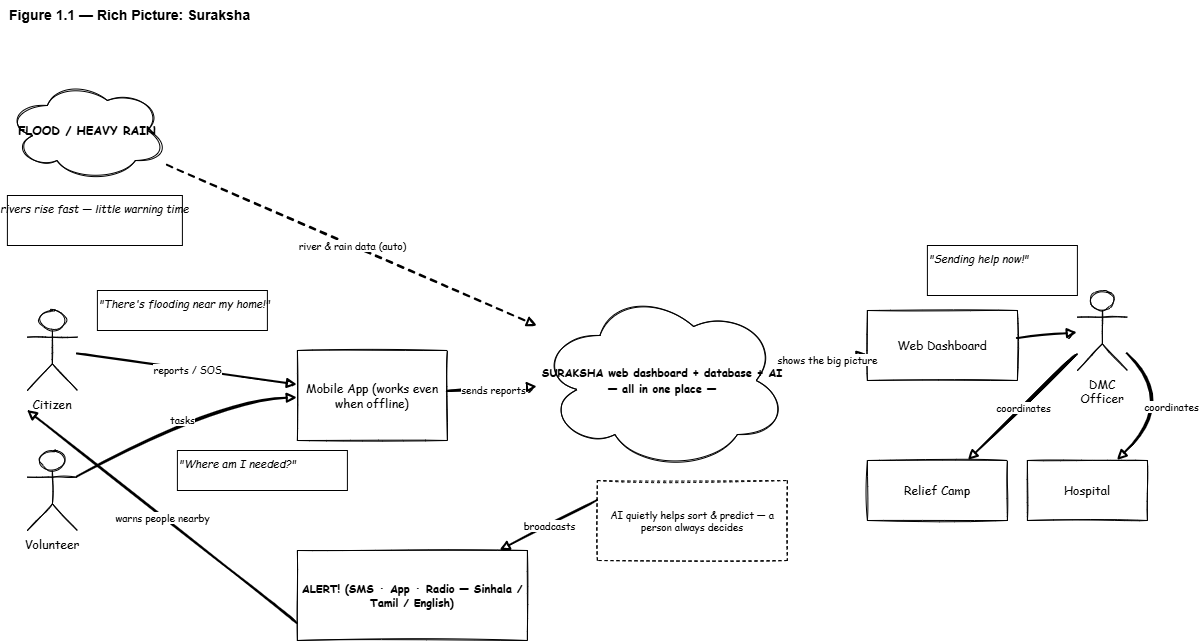

The diagram above was exported from draw.io. Its source (the exported page's mxGraphModel, read from the mxfile embedded in the PNG):
<mxGraphModel dx="1229" dy="767" grid="1" gridSize="10" guides="1" tooltips="1" connect="1" arrows="1" fold="1" page="1" pageScale="1" pageWidth="1220" pageHeight="800" math="0" shadow="0">
  <root>
    <mxCell id="0" />
    <mxCell id="1" parent="0" />
    <mxCell id="t" parent="1" style="text;html=1;fontStyle=1;fontSize=14;align=left;" value="Figure 1.1 — Rich Picture: Suraksha&amp;nbsp;" vertex="1">
      <mxGeometry height="26" width="1140" x="40" y="10" as="geometry" />
    </mxCell>
    <mxCell id="flood" parent="1" style="sketch=1;fontFamily=Comic Sans MS;strokeColor=#000000;fontColor=#000000;whiteSpace=wrap;html=1;fillColor=none;fontSize=12;shape=cloud;fontSize=12;fontStyle=1;" value="FLOOD / HEAVY RAIN" vertex="1">
      <mxGeometry height="100" width="160" x="40" y="90" as="geometry" />
    </mxCell>
    <mxCell id="flood_n" parent="1" style="text;html=1;fontFamily=Comic Sans MS;fontStyle=2;fontSize=11;align=center;strokeColor=#000000;fontColor=#000000;" value="&lt;font&gt;rivers rise fast — little warning time&lt;/font&gt;" vertex="1">
      <mxGeometry height="50" width="175" x="40" y="205" as="geometry" />
    </mxCell>
    <mxCell id="cit" parent="1" style="sketch=1;fontFamily=Comic Sans MS;strokeColor=#000000;fontColor=#000000;shape=umlActor;whiteSpace=wrap;html=1;verticalLabelPosition=bottom;verticalAlign=top;fontSize=12;" value="Citizen" vertex="1">
      <mxGeometry height="80" width="50" x="60" y="320" as="geometry" />
    </mxCell>
    <mxCell id="vol" parent="1" style="sketch=1;fontFamily=Comic Sans MS;strokeColor=#000000;fontColor=#000000;shape=umlActor;whiteSpace=wrap;html=1;verticalLabelPosition=bottom;verticalAlign=top;fontSize=12;" value="Volunteer" vertex="1">
      <mxGeometry height="80" width="50" x="60" y="460" as="geometry" />
    </mxCell>
    <mxCell id="cit_say" parent="1" style="text;html=1;fontFamily=Comic Sans MS;fontStyle=2;fontSize=11;align=left;strokeColor=#000000;fontColor=#000000;" value="&quot;There's flooding near my home!&quot;" vertex="1">
      <mxGeometry height="40" width="170" x="130" y="300" as="geometry" />
    </mxCell>
    <mxCell id="vol_say" parent="1" style="text;html=1;fontFamily=Comic Sans MS;fontStyle=2;fontSize=11;align=left;strokeColor=#000000;fontColor=#000000;" value="&quot;Where am I needed?&quot;" vertex="1">
      <mxGeometry height="40" width="170" x="210" y="460" as="geometry" />
    </mxCell>
    <mxCell id="phone" parent="1" style="sketch=1;fontFamily=Comic Sans MS;strokeColor=#000000;fontColor=#000000;whiteSpace=wrap;html=1;fillColor=none;fontSize=12;" value="Mobile App (works even when offline)" vertex="1">
      <mxGeometry height="90" width="150" x="330" y="360" as="geometry" />
    </mxCell>
    <mxCell id="rp1" edge="1" parent="1" source="cit" style="sketch=1;fontFamily=Comic Sans MS;strokeColor=#000000;fontColor=#000000;html=1;endArrow=block;endFill=1;rounded=0;curved=1;strokeWidth=2;fontSize=10;" target="phone" value="reports / SOS">
      <mxGeometry relative="1" as="geometry" />
    </mxCell>
    <mxCell id="rp2" edge="1" parent="1" source="vol" style="sketch=1;fontFamily=Comic Sans MS;strokeColor=#000000;fontColor=#000000;html=1;endArrow=block;endFill=1;rounded=0;curved=1;strokeWidth=2;fontSize=10;" target="phone" value="tasks">
      <mxGeometry relative="1" as="geometry">
        <Array as="points">
          <mxPoint x="250" y="410" />
        </Array>
      </mxGeometry>
    </mxCell>
    <mxCell id="platform" parent="1" style="sketch=1;fontFamily=Comic Sans MS;strokeColor=#000000;fontColor=#000000;whiteSpace=wrap;html=1;fillColor=none;fontSize=12;fontSize=13;fontStyle=1;shape=cloud;" value="&lt;font style=&quot;font-size: 11px;&quot;&gt;SURAKSHA web dashboard + database + AI — all in one place —&lt;/font&gt;" vertex="1">
      <mxGeometry height="180" width="250" x="570" y="300" as="geometry" />
    </mxCell>
    <mxCell id="rp3" edge="1" parent="1" source="phone" style="sketch=1;fontFamily=Comic Sans MS;strokeColor=#000000;fontColor=#000000;html=1;endArrow=block;endFill=1;rounded=0;curved=1;strokeWidth=2;fontSize=10;" target="platform" value="sends reports">
      <mxGeometry relative="1" as="geometry" />
    </mxCell>
    <mxCell id="rp4" edge="1" parent="1" source="flood" style="sketch=1;fontFamily=Comic Sans MS;strokeColor=#000000;fontColor=#000000;html=1;endArrow=block;endFill=1;rounded=0;curved=1;strokeWidth=2;fontSize=10;dashed=1;" target="platform" value="river &amp; rain data (auto)">
      <mxGeometry relative="1" as="geometry" />
    </mxCell>
    <mxCell id="ai" parent="1" style="sketch=1;fontFamily=Comic Sans MS;strokeColor=#000000;fontColor=#000000;whiteSpace=wrap;html=1;fillColor=none;fontSize=12;fontSize=10;dashed=1;" value="AI quietly helps sort &amp; predict — a person always decides" vertex="1">
      <mxGeometry height="80" width="190" x="630" y="490" as="geometry" />
    </mxCell>
    <mxCell id="desk" parent="1" style="sketch=1;fontFamily=Comic Sans MS;strokeColor=#000000;fontColor=#000000;whiteSpace=wrap;html=1;fillColor=none;fontSize=12;" value="Web Dashboard" vertex="1">
      <mxGeometry height="70" width="150" x="900" y="320" as="geometry" />
    </mxCell>
    <mxCell id="off" parent="1" style="sketch=1;fontFamily=Comic Sans MS;strokeColor=#000000;fontColor=#000000;shape=umlActor;whiteSpace=wrap;html=1;verticalLabelPosition=bottom;verticalAlign=top;fontSize=12;" value="DMC Officer" vertex="1">
      <mxGeometry height="80" width="50" x="1110" y="300" as="geometry" />
    </mxCell>
    <mxCell id="off_say" parent="1" style="text;html=1;fontFamily=Comic Sans MS;fontStyle=2;fontSize=11;align=left;strokeColor=#000000;fontColor=#000000;" value="&quot;Sending help now!&quot;" vertex="1">
      <mxGeometry height="50" width="150" x="960" y="255" as="geometry" />
    </mxCell>
    <mxCell id="rp5" edge="1" parent="1" source="platform" style="sketch=1;fontFamily=Comic Sans MS;strokeColor=#000000;fontColor=#000000;html=1;endArrow=block;endFill=1;rounded=0;curved=1;strokeWidth=2;fontSize=10;" target="desk" value="shows the big picture">
      <mxGeometry relative="1" as="geometry" />
    </mxCell>
    <mxCell id="rp6" edge="1" parent="1" source="desk" style="sketch=1;fontFamily=Comic Sans MS;strokeColor=#000000;fontColor=#000000;html=1;endArrow=block;endFill=1;rounded=0;curved=1;strokeWidth=2;fontSize=10;" target="off" value="">
      <mxGeometry relative="1" as="geometry" />
    </mxCell>
    <mxCell id="camp" parent="1" style="sketch=1;fontFamily=Comic Sans MS;strokeColor=#000000;fontColor=#000000;whiteSpace=wrap;html=1;fillColor=none;fontSize=12;" value="Relief Camp" vertex="1">
      <mxGeometry height="60" width="140" x="900" y="470" as="geometry" />
    </mxCell>
    <mxCell id="hosp" parent="1" style="sketch=1;fontFamily=Comic Sans MS;strokeColor=#000000;fontColor=#000000;whiteSpace=wrap;html=1;fillColor=none;fontSize=12;" value="Hospital" vertex="1">
      <mxGeometry height="60" width="120" x="1060" y="470" as="geometry" />
    </mxCell>
    <mxCell id="rp7" edge="1" parent="1" source="off" style="sketch=1;fontFamily=Comic Sans MS;strokeColor=#000000;fontColor=#000000;html=1;endArrow=block;endFill=1;rounded=0;curved=1;strokeWidth=2;fontSize=10;" target="camp" value="coordinates">
      <mxGeometry relative="1" as="geometry" />
    </mxCell>
    <mxCell id="rp8" edge="1" parent="1" source="off" style="sketch=1;fontFamily=Comic Sans MS;strokeColor=#000000;fontColor=#000000;html=1;endArrow=block;endFill=1;rounded=0;curved=1;strokeWidth=2;fontSize=10;" target="hosp" value="coordinates">
      <mxGeometry relative="1" as="geometry">
        <Array as="points">
          <mxPoint x="1210" y="410" />
        </Array>
      </mxGeometry>
    </mxCell>
    <mxCell id="alert" parent="1" style="sketch=1;fontFamily=Comic Sans MS;strokeColor=#000000;fontColor=#000000;whiteSpace=wrap;html=1;fillColor=none;fontSize=12;fontSize=11;fontStyle=1;" value="ALERT! (SMS · App · Radio — Sinhala / Tamil / English)" vertex="1">
      <mxGeometry height="90" width="230" x="330" y="560" as="geometry" />
    </mxCell>
    <mxCell id="rp9" edge="1" parent="1" source="ai" style="sketch=1;fontFamily=Comic Sans MS;strokeColor=#000000;fontColor=#000000;html=1;endArrow=block;endFill=1;rounded=0;curved=1;strokeWidth=2;fontSize=10;exitX=0;exitY=0.25;exitDx=0;exitDy=0;" target="alert" value="broadcasts">
      <mxGeometry relative="1" as="geometry" />
    </mxCell>
    <mxCell id="rp10" edge="1" parent="1" style="sketch=1;fontFamily=Comic Sans MS;strokeColor=#000000;fontColor=#000000;html=1;endArrow=block;endFill=1;rounded=0;curved=1;strokeWidth=2;fontSize=10;exitX=0;exitY=0.5;entryX=0;entryY=0.9;" value="warns people nearby">
      <mxGeometry relative="1" as="geometry">
        <mxPoint x="330" y="633" as="sourcePoint" />
        <mxPoint x="60" y="420" as="targetPoint" />
      </mxGeometry>
    </mxCell>
  </root>
</mxGraphModel>